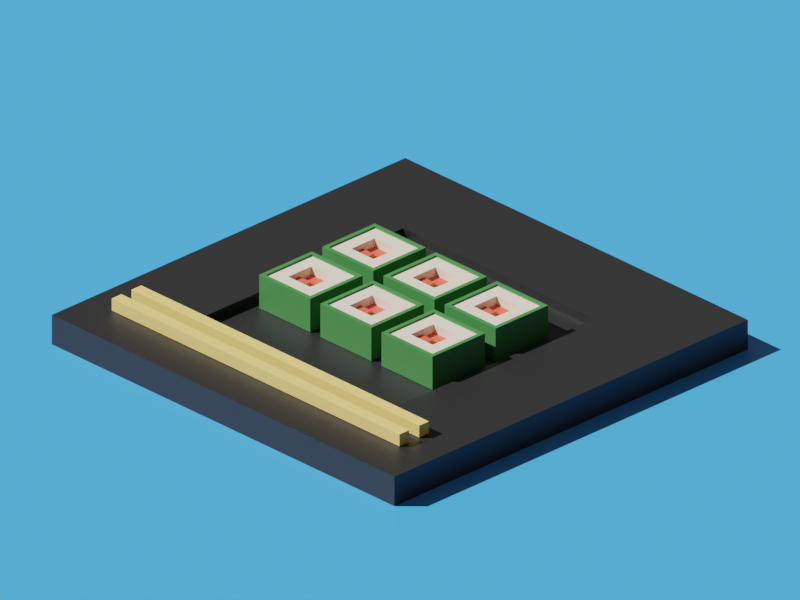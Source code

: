 # Source: sushi.blend  (saved by Blender 2.92.15; exported with 4.5.12 LTS)
import bpy
from mathutils import Matrix  # noqa: F401  (used for matrix-valued properties, if any)

bpy.ops.wm.read_factory_settings(use_empty=True)
scene = bpy.context.scene
scene.name = 'Scene'

# ---- collections
col_collection = bpy.data.collections.new('Collection'); scene.collection.children.link(col_collection)

# ---- materials (node trees are filled in below, after node groups)
mat_rice = bpy.data.materials.new('Rice')
mat_rice.alpha_threshold = 0.0
mat_rice.line_color = (0.0, 0.0, 0.0, 1.0)
mat_salmon = bpy.data.materials.new('Salmon')
mat_cucumber = bpy.data.materials.new('Cucumber')
mat_seeweed = bpy.data.materials.new('Seeweed')
mat_plate = bpy.data.materials.new('Plate')
mat_chopstick = bpy.data.materials.new('Chopstick')
mat_background = bpy.data.materials.new('Background')

# ---- material node trees
mat_rice.use_nodes = True; mat_rice.node_tree.nodes.clear()
_N = mat_rice.node_tree.nodes; _L = mat_rice.node_tree.links
n0 = _N.new('ShaderNodeOutputMaterial'); n0.name = 'Material Output'; n0.location = (300, 300)
n1 = _N.new('ShaderNodeBsdfPrincipled'); n1.name = 'Principled BSDF'; n1.location = (10, 300)
n1.distribution = 'GGX'
n1.subsurface_method = 'BURLEY'
n1.inputs[0].default_value = (0.8, 0.6903, 0.5633, 1.0)
n1.inputs[2].default_value = 0.4
n1.inputs[3].default_value = 1.45
n1.inputs[27].default_value = (0.0, 0.0, 0.0, 1.0)
n1.inputs[28].default_value = 1.0
_L.new(n1.outputs[0], n0.inputs[0])
n0.is_active_output = True
mat_salmon.use_nodes = True; mat_salmon.node_tree.nodes.clear()
_N = mat_salmon.node_tree.nodes; _L = mat_salmon.node_tree.links
n0 = _N.new('ShaderNodeBsdfPrincipled'); n0.name = 'Principled BSDF'; n0.location = (10, 300)
n0.distribution = 'GGX'
n0.subsurface_method = 'BURLEY'
n0.inputs[0].default_value = (0.8, 0.09646, 0.06092, 1.0)
n0.inputs[3].default_value = 1.45
n0.inputs[27].default_value = (0.0, 0.0, 0.0, 1.0)
n0.inputs[28].default_value = 1.0
n1 = _N.new('ShaderNodeOutputMaterial'); n1.name = 'Material Output'; n1.location = (300, 300)
_L.new(n0.outputs[0], n1.inputs[0])
n1.is_active_output = True
mat_cucumber.use_nodes = True; mat_cucumber.node_tree.nodes.clear()
_N = mat_cucumber.node_tree.nodes; _L = mat_cucumber.node_tree.links
n0 = _N.new('ShaderNodeBsdfPrincipled'); n0.name = 'Principled BSDF'; n0.location = (10, 300)
n0.distribution = 'GGX'
n0.subsurface_method = 'BURLEY'
n0.inputs[0].default_value = (0.3243, 0.8, 0.1467, 1.0)
n0.inputs[3].default_value = 1.45
n0.inputs[27].default_value = (0.0, 0.0, 0.0, 1.0)
n0.inputs[28].default_value = 1.0
n1 = _N.new('ShaderNodeOutputMaterial'); n1.name = 'Material Output'; n1.location = (300, 300)
_L.new(n0.outputs[0], n1.inputs[0])
n1.is_active_output = True
mat_seeweed.use_nodes = True; mat_seeweed.node_tree.nodes.clear()
_N = mat_seeweed.node_tree.nodes; _L = mat_seeweed.node_tree.links
n0 = _N.new('ShaderNodeBsdfPrincipled'); n0.name = 'Principled BSDF'; n0.location = (10, 300)
n0.distribution = 'GGX'
n0.subsurface_method = 'BURLEY'
n0.inputs[0].default_value = (0.04896, 0.2019, 0.05007, 1.0)
n0.inputs[3].default_value = 1.45
n0.inputs[27].default_value = (0.0, 0.0, 0.0, 1.0)
n0.inputs[28].default_value = 1.0
n1 = _N.new('ShaderNodeOutputMaterial'); n1.name = 'Material Output'; n1.location = (300, 300)
_L.new(n0.outputs[0], n1.inputs[0])
n1.is_active_output = True
mat_plate.use_nodes = True; mat_plate.node_tree.nodes.clear()
_N = mat_plate.node_tree.nodes; _L = mat_plate.node_tree.links
n0 = _N.new('ShaderNodeBsdfPrincipled'); n0.name = 'Principled BSDF'; n0.location = (10, 300)
n0.distribution = 'GGX'
n0.subsurface_method = 'BURLEY'
n0.inputs[0].default_value = (0.01341, 0.01341, 0.01341, 1.0)
n0.inputs[3].default_value = 1.45
n0.inputs[27].default_value = (0.0, 0.0, 0.0, 1.0)
n0.inputs[28].default_value = 1.0
n1 = _N.new('ShaderNodeOutputMaterial'); n1.name = 'Material Output'; n1.location = (300, 300)
_L.new(n0.outputs[0], n1.inputs[0])
n1.is_active_output = True
mat_chopstick.use_nodes = True; mat_chopstick.node_tree.nodes.clear()
_N = mat_chopstick.node_tree.nodes; _L = mat_chopstick.node_tree.links
n0 = _N.new('ShaderNodeBsdfPrincipled'); n0.name = 'Principled BSDF'; n0.location = (10, 300)
n0.distribution = 'GGX'
n0.subsurface_method = 'BURLEY'
n0.inputs[0].default_value = (0.8, 0.5616, 0.1663, 1.0)
n0.inputs[3].default_value = 1.45
n0.inputs[27].default_value = (0.0, 0.0, 0.0, 1.0)
n0.inputs[28].default_value = 1.0
n1 = _N.new('ShaderNodeOutputMaterial'); n1.name = 'Material Output'; n1.location = (300, 300)
_L.new(n0.outputs[0], n1.inputs[0])
n1.is_active_output = True
mat_background.use_nodes = True; mat_background.node_tree.nodes.clear()
_N = mat_background.node_tree.nodes; _L = mat_background.node_tree.links
n0 = _N.new('ShaderNodeBsdfPrincipled'); n0.name = 'Principled BSDF'; n0.location = (10, 300)
n0.distribution = 'GGX'
n0.subsurface_method = 'BURLEY'
n0.inputs[0].default_value = (0.04757, 0.3266, 0.8, 1.0)
n0.inputs[3].default_value = 1.45
n0.inputs[27].default_value = (0.0, 0.0, 0.0, 1.0)
n0.inputs[28].default_value = 1.0
n1 = _N.new('ShaderNodeOutputMaterial'); n1.name = 'Material Output'; n1.location = (300, 300)
_L.new(n0.outputs[0], n1.inputs[0])
n1.is_active_output = True

# ---- world
world_world = bpy.data.worlds.new('World'); scene.world = world_world
world_world.use_nodes = True; world_world.node_tree.nodes.clear()
_N = world_world.node_tree.nodes; _L = world_world.node_tree.links
n0 = _N.new('ShaderNodeOutputWorld'); n0.name = 'World Output'; n0.location = (300, 300)
n1 = _N.new('ShaderNodeBackground'); n1.name = 'Background'; n1.location = (10, 300)
n1.inputs[0].default_value = (0.05088, 0.05088, 0.05088, 1.0)
_L.new(n1.outputs[0], n0.inputs[0])
n0.is_active_output = True
world_world.color = (0.05088, 0.05088, 0.05088)
world_world.use_sun_shadow = False
world_world.sun_shadow_jitter_overblur = 0.0

# ---- cameras
cam_camera = bpy.data.cameras.new('Camera')
cam_camera.type = 'ORTHO'
cam_camera.clip_end = 100.0
cam_camera.ortho_scale = 13.0

# ---- lights
light_sun = bpy.data.lights.new('Sun', 'SUN')
light_sun.transmission_factor = 0.0
light_sun.angle = 0.0
light_sun.energy = 3.0
light_sun.shadow_soft_size = 0.125

# ---- meshes
me_cube = bpy.data.meshes.new('Cube')
me_cube.from_pydata([(1.0, 1.0, 1.0), (1.0, 1.0, -1.0), (1.0, -1.0, 1.0), (1.0, -1.0, -1.0), (-1.0, 1.0, 1.0), (-1.0, 1.0, -1.0), (-1.0, -1.0, 1.0), (-1.0, -1.0, -1.0), (1.0, 1.0, 1.0), (-1.0, 0.0, -1.0), (0.0, 1.0, -1.0), (0.0, -1.0, 1.0), (1.0, 0.0, 1.0), (0.0, -1.0, -1.0), (-1.0, 0.0, 1.0), (0.0, 1.0, 1.0), (1.0, 0.0, -1.0), (1.0, 1.0, 1.0), (0.0, 0.0, -1.0), (0.0, 0.5, 0.681), (-1.0, -0.5, -1.0), (-0.5, 1.0, -1.0), (-0.5, -1.0, 1.0), (1.0, -0.5, 1.0), (0.5, -1.0, -1.0), (-1.0, 0.5, 1.0), (0.5, 1.0, 1.0), (1.0, 0.5, -1.0), (1.0, 1.0, 1.0), (-1.0, 0.5, -1.0), (0.5, 1.0, -1.0), (0.5, -1.0, 1.0), (1.0, 0.5, 1.0), (-0.5, -1.0, -1.0), (-1.0, -0.5, 1.0), (-0.5, 1.0, 1.0), (1.0, -0.5, -1.0), (1.0, 1.0, 1.0), (0.0, -0.5, -1.0), (0.0, 0.5, -1.0), (-0.5, 0.0, -1.0), (0.5, 0.0, -1.0), (0.0, -0.5, 1.0), (0.0, 0.5, 1.0), (0.5, 0.0, 1.0), (-0.5, 0.0, 1.0), (-0.5, 0.5, 1.0), (0.5, 0.5, 1.0), (0.5, -0.5, 1.0), (0.5, 0.5, -1.0), (-0.5, 0.5, -1.0), (-0.5, -0.5, -1.0), (0.5, -0.5, -1.0), (-0.5, -0.5, 1.0), (0.0, 0.5, 1.0), (0.0, 0.5, 0.4816), (-0.5, 0.0, 1.0), (0.0, -0.5, 1.0), (0.5, 0.0, 1.0), (-0.5, 0.5, 1.0), (0.5, 0.5, 1.0), (0.5, -0.5, 1.0), (-0.5, -0.5, 1.0), (0.0, 0.0, 0.681), (-0.5, 0.0, 0.681), (0.0, -0.5, 0.681), (0.5, 0.0, 0.681), (-0.5, 0.5, 0.681), (0.5, 0.5, 0.681), (0.5, -0.5, 0.681), (-0.5, -0.5, 0.681), (0.0, 0.0, 0.4816), (-0.5, 0.0, 0.4816), (0.0, -0.5, 0.4816), (0.5, 0.0, 0.4816), (-0.5, 0.5, 0.4816), (0.5, 0.5, 0.4816), (0.5, -0.5, 0.4816), (-1.0, -0.5, -1.0), (-1.0, -1.0, -1.0), (-0.5, 1.0, -1.0), (-1.0, 1.0, -1.0), (1.0, 1.0, -1.0), (-1.0, -1.0, 1.0), (1.0, -1.0, -1.0), (-0.5, -1.0, 1.0), (1.0, -0.5, 1.0), (1.0, -1.0, 1.0), (0.5, -1.0, -1.0), (-1.0, 0.5, 1.0), (-1.0, 1.0, 1.0), (0.5, 1.0, 1.0), (1.0, 1.0, 1.0), (1.0, 0.5, -1.0), (-1.0, 0.5, -1.0), (-1.0, 0.0, -1.0), (0.5, 1.0, -1.0), (0.0, 1.0, -1.0), (0.5, -1.0, 1.0), (0.0, -1.0, 1.0), (1.0, 0.5, 1.0), (1.0, 0.0, 1.0), (-0.5, -1.0, -1.0), (0.0, -1.0, -1.0), (-1.0, -0.5, 1.0), (-1.0, 0.0, 1.0), (-0.5, 1.0, 1.0), (0.0, 1.0, 1.0), (1.0, -0.5, -1.0), (1.0, 0.0, -1.0), (-1.144, -0.5, 0.5), (-1.144, 0.0, 0.5), (-1.144, 0.0, 1.0), (-1.144, -0.5, 1.0), (0.5, -1.144, 1.102), (1.144, -1.144, 1.102), (0.0, -1.144, 1.102), (1.144, 0.5, 1.102), (1.144, 1.144, 1.102), (1.144, 0.0, 1.102), (-0.5, -1.144, 1.102), (-1.144, -1.144, 1.102), (1.144, -0.5, 1.102), (-1.144, -0.5, 1.102), (-1.144, 0.0, 1.102), (-0.5, 1.144, 1.102), (-1.144, 1.144, 1.102), (0.0, 1.144, 1.102), (-1.144, 0.5, 1.102), (0.5, 1.144, 1.102), (0.0, 1.0, 1.102), (-0.5, 1.0, 1.102), (-1.0, 0.0, 1.102), (-1.0, -0.5, 1.102), (1.0, 0.0, 1.102), (1.0, 0.5, 1.102), (0.0, -1.0, 1.102), (0.5, -1.0, 1.102), (1.0, 1.0, 1.102), (0.5, 1.0, 1.102), (-1.0, 1.0, 1.102), (-1.0, 0.5, 1.102), (1.0, -1.0, 1.102), (1.0, -0.5, 1.102), (-1.0, -1.0, 1.102), (-0.5, -1.0, 1.102), (-1.144, -0.5, -1.0), (-1.144, -1.144, -1.0), (-0.5, 1.144, -1.0), (-1.144, 1.144, -1.0), (1.144, 1.144, -0.5), (1.144, 1.144, -1.0), (-1.144, -1.144, 0.5), (-1.144, -1.144, 1.0), (1.144, -1.144, -0.5), (1.144, -1.144, -1.0), (-1.144, 1.144, -0.5), (-0.5, -1.144, 1.0), (1.144, -0.5, 1.0), (1.144, -1.144, 1.0), (0.5, -1.144, -1.0), (-1.144, 0.5, 1.0), (-1.144, 1.144, 1.0), (0.5, 1.144, 1.0), (1.144, 1.144, 1.0), (1.144, 0.5, -1.0), (-1.144, 0.5, -1.0), (-1.144, 0.0, -1.0), (0.5, 1.144, -1.0), (0.0, 1.144, -1.0), (1.144, 1.144, 0.5), (1.144, 1.144, 0.0), (-1.144, -1.144, -0.5), (-1.144, -1.144, 0.0), (1.144, -1.144, 0.5), (1.144, -1.144, 0.0), (-1.144, 1.144, 0.5), (-1.144, 1.144, 0.0), (0.5, -1.144, 1.0), (0.0, -1.144, 1.0), (1.144, 0.5, 1.0), (1.144, 0.0, 1.0), (-0.5, -1.144, -1.0), (0.0, -1.144, -1.0), (-1.144, -0.5, 1.0), (-1.144, 0.0, 1.0), (-0.5, 1.144, 1.0), (0.0, 1.144, 1.0), (1.144, -0.5, -1.0), (1.144, 0.0, -1.0), (0.5, 1.144, 0.0), (-0.5, 1.144, 0.0), (0.0, 1.144, 0.0), (0.0, 1.144, -0.5), (0.0, 1.144, 0.5), (1.144, -0.5, 0.0), (1.144, 0.5, 0.0), (1.144, 0.0, 0.0), (1.144, 0.0, -0.5), (1.144, 0.0, 0.5), (-1.144, 0.5, 0.0), (-1.144, -0.5, 0.0), (-1.144, 0.0, 0.0), (-1.144, 0.0, -0.5), (-1.144, 0.0, 0.5), (-0.5, -1.144, 0.0), (0.5, -1.144, 0.0), (0.0, -1.144, 0.0), (0.0, -1.144, -0.5), (0.0, -1.144, 0.5), (0.5, -1.144, 0.5), (0.5, -1.144, -0.5), (-0.5, -1.144, -0.5), (-1.144, -0.5, 0.5), (-1.144, -0.5, -0.5), (-1.144, 0.5, -0.5), (1.144, 0.5, 0.5), (1.144, 0.5, -0.5), (1.144, -0.5, -0.5), (-0.5, 1.144, 0.5), (-0.5, 1.144, -0.5), (0.5, 1.144, -0.5), (0.5, 1.144, 0.5), (1.144, -0.5, 0.5), (-1.144, 0.5, 0.5), (-0.5, -1.144, 0.5)], [(28, 8), (37, 17), (17, 28), (0, 37)], [(53, 34, 6, 22), (52, 36, 3, 24), (51, 38, 13, 33), (50, 39, 18, 40), (49, 27, 16, 41), (48, 42, 11, 31), (42, 48, 61, 57), (46, 25, 14, 45), (43, 46, 59, 54), (15, 35, 46, 43), (35, 4, 25, 46), (32, 47, 44, 12), (0, 26, 47, 32), (26, 15, 43, 47), (23, 48, 31, 2), (12, 44, 48, 23), (44, 47, 60, 58), (21, 5, 81, 80), (30, 10, 97, 96), (39, 49, 41, 18), (10, 30, 49, 39), (30, 1, 27, 49), (29, 50, 40, 9), (5, 21, 50, 29), (21, 10, 39, 50), (20, 51, 33, 7), (9, 40, 51, 20), (40, 18, 38, 51), (20, 7, 79, 78), (29, 9, 95, 94), (27, 1, 82, 93), (10, 21, 80, 97), (36, 16, 109, 108), (1, 30, 96, 82), (26, 0, 92, 91), (9, 20, 78, 95), (35, 15, 107, 106), (5, 29, 94, 81), (25, 4, 90, 89), (34, 14, 105, 104), (24, 3, 84, 88), (33, 13, 103, 102), (16, 27, 93, 109), (23, 2, 87, 86), (3, 36, 108, 84), (32, 12, 101, 100), (15, 26, 91, 107), (22, 6, 83, 85), (4, 35, 106, 90), (31, 11, 99, 98), (14, 25, 89, 105), (6, 34, 104, 83), (38, 52, 24, 13), (18, 41, 52, 38), (41, 16, 36, 52), (13, 24, 88, 103), (7, 33, 102, 79), (12, 23, 86, 101), (0, 32, 100, 92), (11, 22, 85, 99), (2, 31, 98, 87), (42, 53, 22, 11), (53, 42, 57, 62), (45, 14, 34, 53), (56, 62, 70, 64), (54, 59, 67, 19), (60, 54, 19, 68), (57, 61, 69, 65), (46, 45, 56, 59), (48, 44, 58, 61), (47, 43, 54, 60), (45, 53, 62, 56), (65, 69, 77, 73), (63, 65, 73, 71), (67, 64, 72, 75), (63, 64, 70, 65), (61, 58, 66, 69), (58, 60, 68, 66), (59, 56, 64, 67), (62, 57, 65, 70), (76, 55, 71, 74), (55, 75, 72, 71), (74, 71, 73, 77), (68, 19, 55, 76), (19, 67, 75, 55), (64, 63, 71, 72), (69, 66, 74, 77), (66, 68, 76, 74), (91, 92, 138, 139), (107, 91, 139, 130), (89, 90, 140, 141), (105, 89, 141, 132), (106, 107, 130, 131), (90, 106, 131, 140), (104, 105, 132, 133), (83, 104, 133, 144), (86, 87, 142, 143), (101, 86, 143, 134), (164, 163, 129, 118), (163, 187, 127, 129), (85, 83, 144, 145), (99, 85, 145, 136), (100, 101, 134, 135), (162, 161, 128, 126), (142, 137, 114, 115), (137, 136, 116, 114), (138, 135, 117, 118), (135, 134, 119, 117), (136, 145, 120, 116), (145, 144, 121, 120), (134, 143, 122, 119), (143, 142, 115, 122), (144, 133, 123, 121), (133, 132, 124, 123), (140, 131, 125, 126), (131, 130, 127, 125), (132, 141, 128, 124), (141, 140, 126, 128), (130, 139, 129, 127), (139, 138, 118, 129), (81, 94, 166, 149), (93, 82, 151, 165), (109, 93, 165, 189), (161, 185, 124, 128), (92, 100, 135, 138), (108, 109, 189, 188), (84, 108, 188, 155), (187, 186, 125, 127), (186, 162, 126, 125), (98, 99, 136, 137), (87, 98, 137, 142), (88, 84, 155, 160), (103, 88, 160, 183), (185, 184, 123, 124), (184, 153, 121, 123), (159, 158, 122, 115), (158, 181, 119, 122), (102, 103, 183, 182), (79, 102, 182, 147), (153, 157, 120, 121), (157, 179, 116, 120), (181, 180, 117, 119), (180, 164, 118, 117), (179, 178, 114, 116), (178, 159, 115, 114), (80, 81, 149, 148), (97, 80, 148, 169), (78, 79, 147, 146), (95, 78, 146, 167), (96, 97, 169, 168), (82, 96, 168, 151), (94, 95, 167, 166), (225, 157, 153, 152), (224, 161, 162, 176), (223, 158, 159, 174), (222, 163, 164, 170), (221, 190, 171, 150), (220, 191, 192, 193), (219, 186, 187, 194), (218, 195, 175, 154), (217, 196, 197, 198), (216, 180, 181, 199), (215, 200, 177, 156), (214, 201, 202, 203), (213, 184, 113, 110), (212, 205, 173, 172), (211, 206, 207, 208), (210, 178, 179, 209), (206, 210, 209, 207), (175, 174, 210, 206), (174, 159, 178, 210), (160, 211, 208, 183), (155, 154, 211, 160), (154, 175, 206, 211), (182, 212, 172, 147), (183, 208, 212, 182), (208, 207, 205, 212), (201, 213, 204, 202), (173, 152, 213, 201), (152, 153, 184, 213), (146, 214, 203, 167), (147, 172, 214, 146), (172, 173, 201, 214), (166, 215, 156, 149), (167, 203, 215, 166), (203, 202, 200, 215), (196, 216, 199, 197), (171, 170, 216, 196), (170, 164, 180, 216), (165, 217, 198, 189), (151, 150, 217, 165), (150, 171, 196, 217), (188, 218, 154, 155), (189, 198, 218, 188), (198, 197, 195, 218), (191, 219, 194, 192), (177, 176, 219, 191), (176, 162, 186, 219), (148, 220, 193, 169), (149, 156, 220, 148), (156, 177, 191, 220), (168, 221, 150, 151), (169, 193, 221, 168), (193, 192, 190, 221), (190, 222, 170, 171), (192, 194, 222, 190), (194, 187, 163, 222), (195, 223, 174, 175), (197, 199, 223, 195), (199, 181, 158, 223), (200, 224, 176, 177), (202, 204, 224, 200), (204, 185, 161, 224), (205, 225, 152, 173), (207, 209, 225, 205), (209, 179, 157, 225), (110, 113, 112, 111), (184, 185, 112, 113), (204, 213, 110, 111), (185, 204, 111, 112)])
me_cube.polygons.foreach_set('material_index', [0, 0, 0, 0, 0, 0, 0, 0, 0, 0, 0, 0, 0, 0, 0, 0, 0, 0, 0, 0, 0, 0, 0, 0, 0, 0, 0, 0, 0, 0, 0, 0, 0, 0, 0, 0, 0, 0, 0, 0, 0, 0, 0, 0, 0, 0, 0, 0, 0, 0, 0, 0, 0, 0, 0, 0, 0, 0, 0, 0, 0, 0, 0, 0, 0, 0, 0, 0, 0, 0, 0, 0, 0, 1, 0, 1, 0, 0, 0, 0, 1, 1, 2, 0, 0, 1, 0, 0, 3, 3, 3, 3, 3, 3, 3, 3, 3, 3, 3, 3, 3, 3, 3, 3, 3, 3, 3, 3, 3, 3, 3, 3, 3, 3, 3, 3, 3, 3, 3, 3, 0, 0, 0, 3, 3, 0, 0, 3, 3, 3, 3, 0, 0, 3, 3, 3, 3, 0, 0, 3, 3, 3, 3, 3, 3, 0, 0, 0, 0, 0, 0, 0, 3, 3, 3, 3, 3, 3, 3, 3, 3, 3, 3, 3, 3, 3, 3, 3, 3, 3, 3, 3, 3, 3, 3, 3, 3, 3, 3, 3, 3, 3, 3, 3, 3, 3, 3, 3, 3, 3, 3, 3, 3, 3, 3, 3, 3, 3, 3, 3, 3, 3, 3, 3, 3, 3, 3, 3, 3, 3, 3, 3, 3, 3, 3, 3, 3, 0, 0, 3])
_uv = me_cube.uv_layers.new(name='UVMap')
_uv.uv.foreach_set('vector', [0.8125, 0.6875, 0.875, 0.6875, 0.875, 0.75, 0.8125, 0.75, 0.3125, 0.6875, 0.375, 0.6875, 0.375, 0.75, 0.3125, 0.75, 0.1875, 0.6875, 0.25, 0.6875, 0.25, 0.75, 0.1875, 0.75, 0.1875, 0.5625, 0.25, 0.5625, 0.25, 0.625, 0.1875, 0.625, 0.3125, 0.5625, 0.375, 0.5625, 0.375, 0.625, 0.3125, 0.625, 0.6875, 0.6875, 0.75, 0.6875, 0.75, 0.75, 0.6875, 0.75, 0.75, 0.6875, 0.6875, 0.6875, 0.6875, 0.6875, 0.75, 0.6875, 0.8125, 0.5625, 0.875, 0.5625, 0.875, 0.625, 0.8125, 0.625, 0.75, 0.5625, 0.8125, 0.5625, 0.8125, 0.5625, 0.75, 0.5625, 0.75, 0.5, 0.8125, 0.5, 0.8125, 0.5625, 0.75, 0.5625, 0.8125, 0.5, 0.875, 0.5, 0.875, 0.5625, 0.8125, 0.5625, 0.625, 0.5625, 0.6875, 0.5625, 0.6875, 0.625, 0.625, 0.625, 0.625, 0.5, 0.6875, 0.5, 0.6875, 0.5625, 0.625, 0.5625, 0.6875, 0.5, 0.75, 0.5, 0.75, 0.5625, 0.6875, 0.5625, 0.625, 0.6875, 0.6875, 0.6875, 0.6875, 0.75, 0.625, 0.75, 0.625, 0.625, 0.6875, 0.625, 0.6875, 0.6875, 0.625, 0.6875, 0.6875, 0.625, 0.6875, 0.5625, 0.6875, 0.5625, 0.6875, 0.625, 0.1875, 0.5, 0.125, 0.5, 0.125, 0.5, 0.1875, 0.5, 0.3125, 0.5, 0.25, 0.5, 0.25, 0.5, 0.3125, 0.5, 0.25, 0.5625, 0.3125, 0.5625, 0.3125, 0.625, 0.25, 0.625, 0.25, 0.5, 0.3125, 0.5, 0.3125, 0.5625, 0.25, 0.5625, 0.3125, 0.5, 0.375, 0.5, 0.375, 0.5625, 0.3125, 0.5625, 0.125, 0.5625, 0.1875, 0.5625, 0.1875, 0.625, 0.125, 0.625, 0.125, 0.5, 0.1875, 0.5, 0.1875, 0.5625, 0.125, 0.5625, 0.1875, 0.5, 0.25, 0.5, 0.25, 0.5625, 0.1875, 0.5625, 0.125, 0.6875, 0.1875, 0.6875, 0.1875, 0.75, 0.125, 0.75, 0.125, 0.625, 0.1875, 0.625, 0.1875, 0.6875, 0.125, 0.6875, 0.1875, 0.625, 0.25, 0.625, 0.25, 0.6875, 0.1875, 0.6875, 0.125, 0.6875, 0.125, 0.75, 0.125, 0.75, 0.125, 0.6875, 0.125, 0.5625, 0.125, 0.625, 0.125, 0.625, 0.125, 0.5625, 0.375, 0.5625, 0.375, 0.5, 0.375, 0.5, 0.375, 0.5625, 0.25, 0.5, 0.1875, 0.5, 0.1875, 0.5, 0.25, 0.5, 0.375, 0.6875, 0.375, 0.625, 0.375, 0.625, 0.375, 0.6875, 0.375, 0.5, 0.3125, 0.5, 0.3125, 0.5, 0.375, 0.5, 0.6875, 0.5, 0.625, 0.5, 0.625, 0.5, 0.6875, 0.5, 0.125, 0.625, 0.125, 0.6875, 0.125, 0.6875, 0.125, 0.625, 0.8125, 0.5, 0.75, 0.5, 0.75, 0.5, 0.8125, 0.5, 0.125, 0.5, 0.125, 0.5625, 0.125, 0.5625, 0.125, 0.5, 0.875, 0.5625, 0.875, 0.5, 0.875, 0.5, 0.875, 0.5625, 0.875, 0.6875, 0.875, 0.625, 0.875, 0.625, 0.875, 0.6875, 0.3125, 0.75, 0.375, 0.75, 0.375, 0.75, 0.3125, 0.75, 0.1875, 0.75, 0.25, 0.75, 0.25, 0.75, 0.1875, 0.75, 0.375, 0.625, 0.375, 0.5625, 0.375, 0.5625, 0.375, 0.625, 0.625, 0.6875, 0.625, 0.75, 0.625, 0.75, 0.625, 0.6875, 0.375, 0.75, 0.375, 0.6875, 0.375, 0.6875, 0.375, 0.75, 0.625, 0.5625, 0.625, 0.625, 0.625, 0.625, 0.625, 0.5625, 0.75, 0.5, 0.6875, 0.5, 0.6875, 0.5, 0.75, 0.5, 0.8125, 0.75, 0.875, 0.75, 0.875, 0.75, 0.8125, 0.75, 0.875, 0.5, 0.8125, 0.5, 0.8125, 0.5, 0.875, 0.5, 0.6875, 0.75, 0.75, 0.75, 0.75, 0.75, 0.6875, 0.75, 0.875, 0.625, 0.875, 0.5625, 0.875, 0.5625, 0.875, 0.625, 0.875, 0.75, 0.875, 0.6875, 0.875, 0.6875, 0.875, 0.75, 0.25, 0.6875, 0.3125, 0.6875, 0.3125, 0.75, 0.25, 0.75, 0.25, 0.625, 0.3125, 0.625, 0.3125, 0.6875, 0.25, 0.6875, 0.3125, 0.625, 0.375, 0.625, 0.375, 0.6875, 0.3125, 0.6875, 0.25, 0.75, 0.3125, 0.75, 0.3125, 0.75, 0.25, 0.75, 0.125, 0.75, 0.1875, 0.75, 0.1875, 0.75, 0.125, 0.75, 0.625, 0.625, 0.625, 0.6875, 0.625, 0.6875, 0.625, 0.625, 0.625, 0.5, 0.625, 0.5625, 0.625, 0.5625, 0.625, 0.5, 0.75, 0.75, 0.8125, 0.75, 0.8125, 0.75, 0.75, 0.75, 0.625, 0.75, 0.6875, 0.75, 0.6875, 0.75, 0.625, 0.75, 0.75, 0.6875, 0.8125, 0.6875, 0.8125, 0.75, 0.75, 0.75, 0.8125, 0.6875, 0.75, 0.6875, 0.75, 0.6875, 0.8125, 0.6875, 0.8125, 0.625, 0.875, 0.625, 0.875, 0.6875, 0.8125, 0.6875, 0.8125, 0.625, 0.8125, 0.6875, 0.8125, 0.6875, 0.8125, 0.625, 0.75, 0.5625, 0.8125, 0.5625, 0.8125, 0.5625, 0.75, 0.5625, 0.6875, 0.5625, 0.75, 0.5625, 0.75, 0.5625, 0.6875, 0.5625, 0.75, 0.6875, 0.6875, 0.6875, 0.6875, 0.6875, 0.75, 0.6875, 0.8125, 0.5625, 0.8125, 0.625, 0.8125, 0.625, 0.8125, 0.5625, 0.6875, 0.6875, 0.6875, 0.625, 0.6875, 0.625, 0.6875, 0.6875, 0.6875, 0.5625, 0.75, 0.5625, 0.75, 0.5625, 0.6875, 0.5625, 0.8125, 0.625, 0.8125, 0.6875, 0.8125, 0.6875, 0.8125, 0.625, 0.75, 0.6875, 0.6875, 0.6875, 0.6875, 0.6875, 0.75, 0.6875, 0.75, 0.625, 0.75, 0.6875, 0.75, 0.6875, 0.75, 0.625, 0.8125, 0.5625, 0.8125, 0.625, 0.8125, 0.625, 0.8125, 0.5625, 0.75, 0.625, 0.8125, 0.625, 0.8125, 0.6875, 0.75, 0.6875, 0.6875, 0.6875, 0.6875, 0.625, 0.6875, 0.625, 0.6875, 0.6875, 0.6875, 0.625, 0.6875, 0.5625, 0.6875, 0.5625, 0.6875, 0.625, 0.8125, 0.5625, 0.8125, 0.625, 0.8125, 0.625, 0.8125, 0.5625, 0.8125, 0.6875, 0.75, 0.6875, 0.75, 0.6875, 0.8125, 0.6875, 0.6875, 0.5625, 0.75, 0.5625, 0.75, 0.625, 0.6875, 0.625, 0.75, 0.5625, 0.8125, 0.5625, 0.8125, 0.625, 0.75, 0.625, 0.6875, 0.625, 0.75, 0.625, 0.75, 0.6875, 0.6875, 0.6875, 0.6875, 0.5625, 0.75, 0.5625, 0.75, 0.5625, 0.6875, 0.5625, 0.75, 0.5625, 0.8125, 0.5625, 0.8125, 0.5625, 0.75, 0.5625, 0.8125, 0.625, 0.75, 0.625, 0.75, 0.625, 0.8125, 0.625, 0.6875, 0.6875, 0.6875, 0.625, 0.6875, 0.625, 0.6875, 0.6875, 0.6875, 0.625, 0.6875, 0.5625, 0.6875, 0.5625, 0.6875, 0.625, 0.6875, 0.5, 0.625, 0.5, 0.625, 0.5, 0.6875, 0.5, 0.75, 0.5, 0.6875, 0.5, 0.6875, 0.5, 0.75, 0.5, 0.875, 0.5625, 0.875, 0.5, 0.875, 0.5, 0.875, 0.5625, 0.875, 0.625, 0.875, 0.5625, 0.875, 0.5625, 0.875, 0.625, 0.8125, 0.5, 0.75, 0.5, 0.75, 0.5, 0.8125, 0.5, 0.875, 0.5, 0.8125, 0.5, 0.8125, 0.5, 0.875, 0.5, 0.875, 0.6875, 0.875, 0.625, 0.875, 0.625, 0.875, 0.6875, 0.875, 0.75, 0.875, 0.6875, 0.875, 0.6875, 0.875, 0.75, 0.625, 0.6875, 0.625, 0.75, 0.625, 0.75, 0.625, 0.6875, 0.625, 0.625, 0.625, 0.6875, 0.625, 0.6875, 0.625, 0.625, 0.625, 0.5, 0.625, 0.4375, 0.625, 0.4375, 0.625, 0.5, 0.625, 0.4375, 0.625, 0.375, 0.625, 0.375, 0.625, 0.4375, 0.8125, 0.75, 0.875, 0.75, 0.875, 0.75, 0.8125, 0.75, 0.75, 0.75, 0.8125, 0.75, 0.8125, 0.75, 0.75, 0.75, 0.625, 0.5625, 0.625, 0.625, 0.625, 0.625, 0.625, 0.5625, 0.625, 0.25, 0.625, 0.1875, 0.625, 0.1875, 0.625, 0.25, 0.625, 0.75, 0.6875, 0.75, 0.6875, 0.75, 0.625, 0.75, 0.6875, 0.75, 0.75, 0.75, 0.75, 0.75, 0.6875, 0.75, 0.625, 0.5, 0.625, 0.5625, 0.625, 0.5625, 0.625, 0.5, 0.625, 0.5625, 0.625, 0.625, 0.625, 0.625, 0.625, 0.5625, 0.75, 0.75, 0.8125, 0.75, 0.8125, 0.75, 0.75, 0.75, 0.8125, 0.75, 0.875, 0.75, 0.875, 0.75, 0.8125, 0.75, 0.625, 0.625, 0.625, 0.6875, 0.625, 0.6875, 0.625, 0.625, 0.625, 0.6875, 0.625, 0.75, 0.625, 0.75, 0.625, 0.6875, 0.875, 0.75, 0.875, 0.6875, 0.875, 0.6875, 0.875, 0.75, 0.875, 0.6875, 0.875, 0.625, 0.875, 0.625, 0.875, 0.6875, 0.875, 0.5, 0.8125, 0.5, 0.8125, 0.5, 0.875, 0.5, 0.8125, 0.5, 0.75, 0.5, 0.75, 0.5, 0.8125, 0.5, 0.875, 0.625, 0.875, 0.5625, 0.875, 0.5625, 0.875, 0.625, 0.875, 0.5625, 0.875, 0.5, 0.875, 0.5, 0.875, 0.5625, 0.75, 0.5, 0.6875, 0.5, 0.6875, 0.5, 0.75, 0.5, 0.6875, 0.5, 0.625, 0.5, 0.625, 0.5, 0.6875, 0.5, 0.125, 0.5, 0.125, 0.5625, 0.125, 0.5625, 0.125, 0.5, 0.375, 0.5625, 0.375, 0.5, 0.375, 0.5, 0.375, 0.5625, 0.375, 0.625, 0.375, 0.5625, 0.375, 0.5625, 0.375, 0.625, 0.625, 0.1875, 0.625, 0.125, 0.625, 0.125, 0.625, 0.1875, 0.625, 0.5, 0.625, 0.5625, 0.625, 0.5625, 0.625, 0.5, 0.375, 0.6875, 0.375, 0.625, 0.375, 0.625, 0.375, 0.6875, 0.375, 0.75, 0.375, 0.6875, 0.375, 0.6875, 0.375, 0.75, 0.625, 0.375, 0.625, 0.3125, 0.625, 0.3125, 0.625, 0.375, 0.625, 0.3125, 0.625, 0.25, 0.625, 0.25, 0.625, 0.3125, 0.6875, 0.75, 0.75, 0.75, 0.75, 0.75, 0.6875, 0.75, 0.625, 0.75, 0.6875, 0.75, 0.6875, 0.75, 0.625, 0.75, 0.3125, 0.75, 0.375, 0.75, 0.375, 0.75, 0.3125, 0.75, 0.25, 0.75, 0.3125, 0.75, 0.3125, 0.75, 0.25, 0.75, 0.625, 0.125, 0.625, 0.0625, 0.625, 0.0625, 0.625, 0.125, 0.625, 0.0625, 0.625, 0.0, 0.625, 0.0, 0.625, 0.0625, 0.625, 0.75, 0.625, 0.6875, 0.625, 0.6875, 0.625, 0.75, 0.625, 0.6875, 0.625, 0.625, 0.625, 0.625, 0.625, 0.6875, 0.1875, 0.75, 0.25, 0.75, 0.25, 0.75, 0.1875, 0.75, 0.125, 0.75, 0.1875, 0.75, 0.1875, 0.75, 0.125, 0.75, 0.625, 1.0, 0.625, 0.9375, 0.625, 0.9375, 0.625, 1.0, 0.625, 0.9375, 0.625, 0.875, 0.625, 0.875, 0.625, 0.9375, 0.625, 0.625, 0.625, 0.5625, 0.625, 0.5625, 0.625, 0.625, 0.625, 0.5625, 0.625, 0.5, 0.625, 0.5, 0.625, 0.5625, 0.625, 0.875, 0.625, 0.8125, 0.625, 0.8125, 0.625, 0.875, 0.625, 0.8125, 0.625, 0.75, 0.625, 0.75, 0.625, 0.8125, 0.1875, 0.5, 0.125, 0.5, 0.125, 0.5, 0.1875, 0.5, 0.25, 0.5, 0.1875, 0.5, 0.1875, 0.5, 0.25, 0.5, 0.125, 0.6875, 0.125, 0.75, 0.125, 0.75, 0.125, 0.6875, 0.125, 0.625, 0.125, 0.6875, 0.125, 0.6875, 0.125, 0.625, 0.3125, 0.5, 0.25, 0.5, 0.25, 0.5, 0.3125, 0.5, 0.375, 0.5, 0.3125, 0.5, 0.3125, 0.5, 0.375, 0.5, 0.125, 0.5625, 0.125, 0.625, 0.125, 0.625, 0.125, 0.5625, 0.5625, 0.9375, 0.625, 0.9375, 0.625, 1.0, 0.5625, 1.0, 0.5625, 0.1875, 0.625, 0.1875, 0.625, 0.25, 0.5625, 0.25, 0.5625, 0.6875, 0.625, 0.6875, 0.625, 0.75, 0.5625, 0.75, 0.5625, 0.4375, 0.625, 0.4375, 0.625, 0.5, 0.5625, 0.5, 0.4375, 0.4375, 0.5, 0.4375, 0.5, 0.5, 0.4375, 0.5, 0.4375, 0.3125, 0.5, 0.3125, 0.5, 0.375, 0.4375, 0.375, 0.5625, 0.3125, 0.625, 0.3125, 0.625, 0.375, 0.5625, 0.375, 0.4375, 0.6875, 0.5, 0.6875, 0.5, 0.75, 0.4375, 0.75, 0.4375, 0.5625, 0.5, 0.5625, 0.5, 0.625, 0.4375, 0.625, 0.5625, 0.5625, 0.625, 0.5625, 0.625, 0.625, 0.5625, 0.625, 0.4375, 0.1875, 0.5, 0.1875, 0.5, 0.25, 0.4375, 0.25, 0.4375, 0.0625, 0.5, 0.0625, 0.5, 0.125, 0.4375, 0.125, 0.5625, 0.0625, 0.625, 0.0625, 0.625, 0.0625, 0.5625, 0.0625, 0.4375, 0.9375, 0.5, 0.9375, 0.5, 1.0, 0.4375, 1.0, 0.4375, 0.8125, 0.5, 0.8125, 0.5, 0.875, 0.4375, 0.875, 0.5625, 0.8125, 0.625, 0.8125, 0.625, 0.875, 0.5625, 0.875, 0.5, 0.8125, 0.5625, 0.8125, 0.5625, 0.875, 0.5, 0.875, 0.5, 0.75, 0.5625, 0.75, 0.5625, 0.8125, 0.5, 0.8125, 0.5625, 0.75, 0.625, 0.75, 0.625, 0.8125, 0.5625, 0.8125, 0.375, 0.8125, 0.4375, 0.8125, 0.4375, 0.875, 0.375, 0.875, 0.375, 0.75, 0.4375, 0.75, 0.4375, 0.8125, 0.375, 0.8125, 0.4375, 0.75, 0.5, 0.75, 0.5, 0.8125, 0.4375, 0.8125, 0.375, 0.9375, 0.4375, 0.9375, 0.4375, 1.0, 0.375, 1.0, 0.375, 0.875, 0.4375, 0.875, 0.4375, 0.9375, 0.375, 0.9375, 0.4375, 0.875, 0.5, 0.875, 0.5, 0.9375, 0.4375, 0.9375, 0.5, 0.0625, 0.5625, 0.0625, 0.5625, 0.125, 0.5, 0.125, 0.5, 0.0, 0.5625, 0.0, 0.5625, 0.0625, 0.5, 0.0625, 0.5625, 0.0, 0.625, 0.0, 0.625, 0.0625, 0.5625, 0.0625, 0.375, 0.0625, 0.4375, 0.0625, 0.4375, 0.125, 0.375, 0.125, 0.375, 0.0, 0.4375, 0.0, 0.4375, 0.0625, 0.375, 0.0625, 0.4375, 0.0, 0.5, 0.0, 0.5, 0.0625, 0.4375, 0.0625, 0.375, 0.1875, 0.4375, 0.1875, 0.4375, 0.25, 0.375, 0.25, 0.375, 0.125, 0.4375, 0.125, 0.4375, 0.1875, 0.375, 0.1875, 0.4375, 0.125, 0.5, 0.125, 0.5, 0.1875, 0.4375, 0.1875, 0.5, 0.5625, 0.5625, 0.5625, 0.5625, 0.625, 0.5, 0.625, 0.5, 0.5, 0.5625, 0.5, 0.5625, 0.5625, 0.5, 0.5625, 0.5625, 0.5, 0.625, 0.5, 0.625, 0.5625, 0.5625, 0.5625, 0.375, 0.5625, 0.4375, 0.5625, 0.4375, 0.625, 0.375, 0.625, 0.375, 0.5, 0.4375, 0.5, 0.4375, 0.5625, 0.375, 0.5625, 0.4375, 0.5, 0.5, 0.5, 0.5, 0.5625, 0.4375, 0.5625, 0.375, 0.6875, 0.4375, 0.6875, 0.4375, 0.75, 0.375, 0.75, 0.375, 0.625, 0.4375, 0.625, 0.4375, 0.6875, 0.375, 0.6875, 0.4375, 0.625, 0.5, 0.625, 0.5, 0.6875, 0.4375, 0.6875, 0.5, 0.3125, 0.5625, 0.3125, 0.5625, 0.375, 0.5, 0.375, 0.5, 0.25, 0.5625, 0.25, 0.5625, 0.3125, 0.5, 0.3125, 0.5625, 0.25, 0.625, 0.25, 0.625, 0.3125, 0.5625, 0.3125, 0.375, 0.3125, 0.4375, 0.3125, 0.4375, 0.375, 0.375, 0.375, 0.375, 0.25, 0.4375, 0.25, 0.4375, 0.3125, 0.375, 0.3125, 0.4375, 0.25, 0.5, 0.25, 0.5, 0.3125, 0.4375, 0.3125, 0.375, 0.4375, 0.4375, 0.4375, 0.4375, 0.5, 0.375, 0.5, 0.375, 0.375, 0.4375, 0.375, 0.4375, 0.4375, 0.375, 0.4375, 0.4375, 0.375, 0.5, 0.375, 0.5, 0.4375, 0.4375, 0.4375, 0.5, 0.4375, 0.5625, 0.4375, 0.5625, 0.5, 0.5, 0.5, 0.5, 0.375, 0.5625, 0.375, 0.5625, 0.4375, 0.5, 0.4375, 0.5625, 0.375, 0.625, 0.375, 0.625, 0.4375, 0.5625, 0.4375, 0.5, 0.6875, 0.5625, 0.6875, 0.5625, 0.75, 0.5, 0.75, 0.5, 0.625, 0.5625, 0.625, 0.5625, 0.6875, 0.5, 0.6875, 0.5625, 0.625, 0.625, 0.625, 0.625, 0.6875, 0.5625, 0.6875, 0.5, 0.1875, 0.5625, 0.1875, 0.5625, 0.25, 0.5, 0.25, 0.5, 0.125, 0.5625, 0.125, 0.5625, 0.1875, 0.5, 0.1875, 0.5625, 0.125, 0.625, 0.125, 0.625, 0.1875, 0.5625, 0.1875, 0.5, 0.9375, 0.5625, 0.9375, 0.5625, 1.0, 0.5, 1.0, 0.5, 0.875, 0.5625, 0.875, 0.5625, 0.9375, 0.5, 0.9375, 0.5625, 0.875, 0.625, 0.875, 0.625, 0.9375, 0.5625, 0.9375, 0.5625, 0.0625, 0.625, 0.0625, 0.625, 0.125, 0.5625, 0.125, 0.625, 0.0625, 0.625, 0.125, 0.625, 0.125, 0.625, 0.0625, 0.5625, 0.125, 0.5625, 0.0625, 0.5625, 0.0625, 0.5625, 0.125, 0.625, 0.125, 0.5625, 0.125, 0.5625, 0.125, 0.625, 0.125])
me_cube.materials.append(mat_rice)
me_cube.materials.append(mat_salmon)
me_cube.materials.append(mat_cucumber)
me_cube.materials.append(mat_seeweed)
me_cube.use_remesh_preserve_volume = False
me_cube.use_remesh_preserve_attributes = False
me_cube.use_mirror_vertex_groups = False
me_cube.update()
me_plane = bpy.data.meshes.new('Plane')
me_plane.from_pydata([(-4.0, -4.0, 0.0), (4.0, -4.0, 0.0), (-4.0, 4.0, 0.0), (4.0, 4.0, 0.0), (-2.233, 2.233, 0.5397), (-2.233, -2.233, 0.5397), (2.233, -2.233, 0.5397), (2.233, 2.233, 0.5397), (-4.0, 4.0, 0.5397), (-4.0, -4.0, 0.5397), (4.0, -4.0, 0.5397), (4.0, 4.0, 0.5397), (-2.233, 2.233, 0.5397), (-2.233, -2.233, 0.5397), (2.233, -2.233, 0.5397), (2.233, 2.233, 0.5397), (-2.233, 2.233, 0.3773), (-2.233, -2.233, 0.3773), (2.233, -2.233, 0.3773), (2.233, 2.233, 0.3773)], [], [(0, 2, 3, 1), (6, 7, 15, 14), (2, 0, 9, 8), (3, 2, 8, 11), (0, 1, 10, 9), (1, 3, 11, 10), (5, 4, 8, 9), (6, 5, 9, 10), (7, 6, 10, 11), (4, 7, 11, 8), (13, 14, 18, 17), (4, 5, 13, 12), (7, 4, 12, 15), (5, 6, 14, 13), (17, 18, 19, 16), (14, 15, 19, 18), (12, 13, 17, 16), (15, 12, 16, 19)])
_uv = me_plane.uv_layers.new(name='UVMap')
_uv.uv.foreach_set('vector', [0.0, 0.0, 0.0, 1.0, 1.0, 1.0, 1.0, 0.0, 0.7791, 0.2209, 0.7791, 0.7791, 0.7791, 0.7791, 0.7791, 0.2209, 0.0, 1.0, 0.0, 0.0, 0.0, 0.0, 0.0, 1.0, 1.0, 1.0, 0.0, 1.0, 0.0, 1.0, 1.0, 1.0, 0.0, 0.0, 1.0, 0.0, 1.0, 0.0, 0.0, 0.0, 1.0, 0.0, 1.0, 1.0, 1.0, 1.0, 1.0, 0.0, 0.2209, 0.2209, 0.2209, 0.7791, 0.0, 1.0, 0.0, 0.0, 0.7791, 0.2209, 0.2209, 0.2209, 0.0, 0.0, 1.0, 0.0, 0.7791, 0.7791, 0.7791, 0.2209, 1.0, 0.0, 1.0, 1.0, 0.2209, 0.7791, 0.7791, 0.7791, 1.0, 1.0, 0.0, 1.0, 0.2209, 0.2209, 0.7791, 0.2209, 0.7791, 0.2209, 0.2209, 0.2209, 0.2209, 0.7791, 0.2209, 0.2209, 0.2209, 0.2209, 0.2209, 0.7791, 0.7791, 0.7791, 0.2209, 0.7791, 0.2209, 0.7791, 0.7791, 0.7791, 0.2209, 0.2209, 0.7791, 0.2209, 0.7791, 0.2209, 0.2209, 0.2209, 0.2209, 0.2209, 0.7791, 0.2209, 0.7791, 0.7791, 0.2209, 0.7791, 0.7791, 0.2209, 0.7791, 0.7791, 0.7791, 0.7791, 0.7791, 0.2209, 0.2209, 0.7791, 0.2209, 0.2209, 0.2209, 0.2209, 0.2209, 0.7791, 0.7791, 0.7791, 0.2209, 0.7791, 0.2209, 0.7791, 0.7791, 0.7791])
me_plane.materials.append(mat_plate)
me_plane.use_remesh_fix_poles = True
me_plane.use_remesh_preserve_attributes = False
me_plane.use_mirror_vertex_groups = False
me_plane.update()
me_cube_001 = bpy.data.meshes.new('Cube.001')
me_cube_001.from_pydata([(-3.358, -0.1093, -0.1093), (-3.358, -0.1093, 0.1093), (-3.358, 0.1093, -0.1093), (-3.358, 0.1093, 0.1093), (3.358, -0.1093, -0.1093), (3.358, -0.1093, 0.1093), (3.358, 0.1093, -0.1093), (3.358, 0.1093, 0.1093)], [], [(0, 1, 3, 2), (2, 3, 7, 6), (6, 7, 5, 4), (4, 5, 1, 0), (2, 6, 4, 0), (7, 3, 1, 5)])
_uv = me_cube_001.uv_layers.new(name='UVMap')
_uv.uv.foreach_set('vector', [0.375, 0.0, 0.625, 0.0, 0.625, 0.25, 0.375, 0.25, 0.375, 0.25, 0.625, 0.25, 0.625, 0.5, 0.375, 0.5, 0.375, 0.5, 0.625, 0.5, 0.625, 0.75, 0.375, 0.75, 0.375, 0.75, 0.625, 0.75, 0.625, 1.0, 0.375, 1.0, 0.125, 0.5, 0.375, 0.5, 0.375, 0.75, 0.125, 0.75, 0.625, 0.5, 0.875, 0.5, 0.875, 0.75, 0.625, 0.75])
me_cube_001.materials.append(mat_chopstick)
me_cube_001.use_remesh_fix_poles = True
me_cube_001.use_remesh_preserve_attributes = False
me_cube_001.use_mirror_vertex_groups = False
me_cube_001.update()
me_plane_001 = bpy.data.meshes.new('Plane.001')
me_plane_001.from_pydata([(-1.0, -1.0, 0.0), (1.0, -1.0, 0.0), (-1.0, 1.0, 0.0), (1.0, 1.0, 0.0)], [], [(0, 1, 3, 2)])
_uv = me_plane_001.uv_layers.new(name='UVMap')
_uv.uv.foreach_set('vector', [0.0, 0.0, 1.0, 0.0, 1.0, 1.0, 0.0, 1.0])
me_plane_001.materials.append(mat_background)
me_plane_001.use_remesh_fix_poles = True
me_plane_001.use_remesh_preserve_attributes = False
me_plane_001.use_mirror_vertex_groups = False
me_plane_001.update()

# ---- objects
ob_sushi = bpy.data.objects.new('Sushi', me_cube)
ob_camera = bpy.data.objects.new('Camera', cam_camera)
ob_plate = bpy.data.objects.new('Plate', me_plane)
ob_chopstick_001 = bpy.data.objects.new('Chopstick.001', me_cube_001)
ob_chopstick = bpy.data.objects.new('Chopstick', me_cube_001)
ob_background = bpy.data.objects.new('Background', me_plane_001)
ob_sun = bpy.data.objects.new('Sun', light_sun)

# ---- transforms, parenting, visibility, modifiers, constraints
ob_sushi.location = (-1.441, -0.6146, 0.6778)
ob_sushi.scale = (0.5199, 0.5199, 0.29)
ob_sushi.lock_rotations_4d = False
ob_sushi.empty_display_type = 'ARROWS'
ob_sushi.lineart.crease_threshold = 0.0
_m = ob_sushi.modifiers.new('Array', 'ARRAY')
_m.count = 3
_m.relative_offset_displace = (1.2, 0.0, 0.0)
_m = ob_sushi.modifiers.new('Array.001', 'ARRAY')
_m.relative_offset_displace = (0.0, 1.2, 0.0)
ob_camera.location = (7.205, -6.98, 6.025)
ob_camera.rotation_euler = (1.095, -2.876e-07, 0.801)
ob_camera.lock_rotations_4d = False
ob_camera.empty_display_type = 'ARROWS'
ob_camera.color = (0.0, 0.0, 0.0, 0.0)
ob_camera.display_type = 'WIRE'
ob_camera.lineart.crease_threshold = 0.0
ob_plate.location = (0.0, 0.0, 0.0)
ob_plate.lineart.crease_threshold = 0.0
ob_chopstick_001.location = (-0.06255, -3.095, 0.6582)
ob_chopstick_001.lineart.crease_threshold = 0.0
ob_chopstick.location = (-0.06255, -2.648, 0.6582)
ob_chopstick.lineart.crease_threshold = 0.0
ob_background.location = (0.0, 0.0, 0.0)
ob_background.scale = (14.22, 14.22, 14.22)
ob_background.lineart.crease_threshold = 0.0
ob_sun.location = (0.0, 0.0, 0.0)
ob_sun.rotation_euler = (0.7854, -0.0, -0.7854)
ob_sun.lineart.crease_threshold = 0.0

# ---- collection membership
col_collection.objects.link(ob_sushi)
col_collection.objects.link(ob_camera)
col_collection.objects.link(ob_plate)
col_collection.objects.link(ob_chopstick_001)
col_collection.objects.link(ob_chopstick)
col_collection.objects.link(ob_background)
col_collection.objects.link(ob_sun)

# ---- scene / render settings (as saved in the file)
scene.camera = ob_camera
scene.frame_start = 1; scene.frame_end = 250; scene.frame_set(1)
scene.render.engine = 'CYCLES'
scene.render.resolution_x = 1600
scene.render.resolution_y = 1200
scene.cycles.samples = 512
scene.cycles.sampling_pattern = 'TABULATED_SOBOL'
scene.cycles.use_adaptive_sampling = False
scene.cycles.use_light_tree = False
scene.view_settings.view_transform = 'Filmic'
scene.view_settings.exposure = 1.0
bpy.context.view_layer.update()
